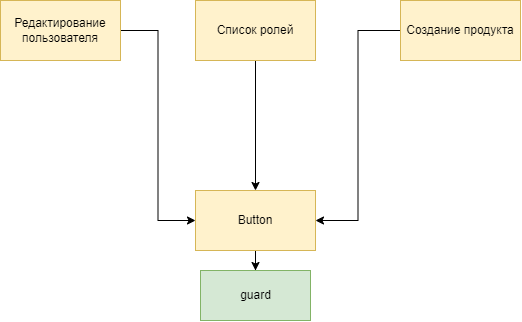

The diagram above was exported from draw.io. Its source (the exported page's mxGraphModel, read from the mxfile embedded in the PNG):
<mxGraphModel dx="865" dy="456" grid="1" gridSize="10" guides="1" tooltips="1" connect="1" arrows="1" fold="1" page="1" pageScale="1" pageWidth="850" pageHeight="1100" math="0" shadow="0">
  <root>
    <mxCell id="0" />
    <mxCell id="1" parent="0" />
    <mxCell id="qspa--J_q6KQWny1IJBW-7" style="edgeStyle=orthogonalEdgeStyle;rounded=0;orthogonalLoop=1;jettySize=auto;html=1;entryX=0;entryY=0.5;entryDx=0;entryDy=0;" edge="1" parent="1" source="qspa--J_q6KQWny1IJBW-1" target="qspa--J_q6KQWny1IJBW-4">
      <mxGeometry relative="1" as="geometry" />
    </mxCell>
    <mxCell id="qspa--J_q6KQWny1IJBW-1" value="Редактирование пользователя" style="rounded=0;whiteSpace=wrap;html=1;fillColor=#fff2cc;strokeColor=#d6b656;" vertex="1" parent="1">
      <mxGeometry x="170" y="100" width="120" height="60" as="geometry" />
    </mxCell>
    <mxCell id="qspa--J_q6KQWny1IJBW-6" style="edgeStyle=orthogonalEdgeStyle;rounded=0;orthogonalLoop=1;jettySize=auto;html=1;entryX=0.5;entryY=0;entryDx=0;entryDy=0;" edge="1" parent="1" source="qspa--J_q6KQWny1IJBW-2" target="qspa--J_q6KQWny1IJBW-4">
      <mxGeometry relative="1" as="geometry" />
    </mxCell>
    <mxCell id="qspa--J_q6KQWny1IJBW-2" value="Список ролей" style="rounded=0;whiteSpace=wrap;html=1;fillColor=#fff2cc;strokeColor=#d6b656;" vertex="1" parent="1">
      <mxGeometry x="365" y="100" width="120" height="60" as="geometry" />
    </mxCell>
    <mxCell id="qspa--J_q6KQWny1IJBW-8" style="edgeStyle=orthogonalEdgeStyle;rounded=0;orthogonalLoop=1;jettySize=auto;html=1;entryX=1;entryY=0.5;entryDx=0;entryDy=0;" edge="1" parent="1" source="qspa--J_q6KQWny1IJBW-3" target="qspa--J_q6KQWny1IJBW-4">
      <mxGeometry relative="1" as="geometry" />
    </mxCell>
    <mxCell id="qspa--J_q6KQWny1IJBW-3" value="Создание продукта" style="rounded=0;whiteSpace=wrap;html=1;fillColor=#fff2cc;strokeColor=#d6b656;" vertex="1" parent="1">
      <mxGeometry x="570" y="100" width="120" height="60" as="geometry" />
    </mxCell>
    <mxCell id="qspa--J_q6KQWny1IJBW-10" style="edgeStyle=orthogonalEdgeStyle;rounded=0;orthogonalLoop=1;jettySize=auto;html=1;entryX=0.5;entryY=0;entryDx=0;entryDy=0;" edge="1" parent="1" source="qspa--J_q6KQWny1IJBW-4" target="qspa--J_q6KQWny1IJBW-9">
      <mxGeometry relative="1" as="geometry" />
    </mxCell>
    <mxCell id="qspa--J_q6KQWny1IJBW-4" value="Button" style="rounded=0;whiteSpace=wrap;html=1;fillColor=#fff2cc;strokeColor=#d6b656;" vertex="1" parent="1">
      <mxGeometry x="365" y="290" width="120" height="60" as="geometry" />
    </mxCell>
    <mxCell id="qspa--J_q6KQWny1IJBW-9" value="guard" style="html=1;fillColor=#d5e8d4;strokeColor=#82b366;" vertex="1" parent="1">
      <mxGeometry x="370" y="370" width="110" height="50" as="geometry" />
    </mxCell>
  </root>
</mxGraphModel>